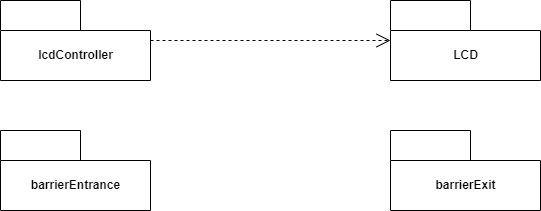

The diagram above was exported from draw.io. Its source (the exported page's mxGraphModel, read from the mxfile embedded in the PNG):
<mxGraphModel dx="1038" dy="571" grid="1" gridSize="10" guides="1" tooltips="1" connect="1" arrows="1" fold="1" page="1" pageScale="1" pageWidth="850" pageHeight="1100" math="0" shadow="0">
  <root>
    <mxCell id="0" />
    <mxCell id="1" parent="0" />
    <mxCell id="Dm_DYenK3bUL3Xfp5v9d-5" style="edgeStyle=orthogonalEdgeStyle;rounded=0;orthogonalLoop=1;jettySize=auto;html=1;dashed=1;endArrow=open;endFill=0;endSize=12;" edge="1" parent="1" source="Dm_DYenK3bUL3Xfp5v9d-1" target="Dm_DYenK3bUL3Xfp5v9d-2">
      <mxGeometry relative="1" as="geometry" />
    </mxCell>
    <mxCell id="Dm_DYenK3bUL3Xfp5v9d-1" value="lcdController" style="shape=folder;fontStyle=1;tabWidth=80;tabHeight=30;tabPosition=left;html=1;boundedLbl=1;" vertex="1" parent="1">
      <mxGeometry x="130" y="230" width="150" height="80" as="geometry" />
    </mxCell>
    <mxCell id="Dm_DYenK3bUL3Xfp5v9d-2" value="LCD" style="shape=folder;fontStyle=1;tabWidth=80;tabHeight=30;tabPosition=left;html=1;boundedLbl=1;" vertex="1" parent="1">
      <mxGeometry x="520" y="230" width="150" height="80" as="geometry" />
    </mxCell>
    <mxCell id="Dm_DYenK3bUL3Xfp5v9d-3" value="barrierEntrance" style="shape=folder;fontStyle=1;tabWidth=80;tabHeight=30;tabPosition=left;html=1;boundedLbl=1;" vertex="1" parent="1">
      <mxGeometry x="130" y="360" width="150" height="80" as="geometry" />
    </mxCell>
    <mxCell id="Dm_DYenK3bUL3Xfp5v9d-4" value="barrierExit" style="shape=folder;fontStyle=1;tabWidth=80;tabHeight=30;tabPosition=left;html=1;boundedLbl=1;" vertex="1" parent="1">
      <mxGeometry x="520" y="360" width="150" height="80" as="geometry" />
    </mxCell>
  </root>
</mxGraphModel>